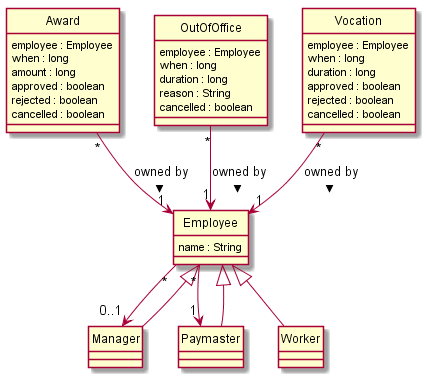

The diagram above was rendered by PlantUML. Its source (embedded in the PNG):
@startuml
'left to right direction
hide class circle

class Employee {
  name : String
}

class Manager {
}

class Paymaster {
}

class Worker {
}

class Award {
  employee : Employee
  when : long
  amount : long
  approved : boolean
  rejected : boolean
  cancelled : boolean
}

class OutOfOffice {
  employee : Employee
  when : long
  duration : long
  reason : String
  cancelled : boolean
}

class Vocation {
  employee : Employee
  when : long
  duration : long
  approved : boolean
  rejected : boolean
  cancelled : boolean
}


Award "*" -down-> "1" Employee : "owned by >"
OutOfOffice "*" -down-> "1" Employee : "owned by >"
Vocation "*" -down-> "1" Employee : "owned by >"

Worker -up-|> Employee
Manager -down-|> Employee
Paymaster -down-|> Employee

Employee "*" --> "0..1" Manager
Employee "*" --> "1" Paymaster

@enduml